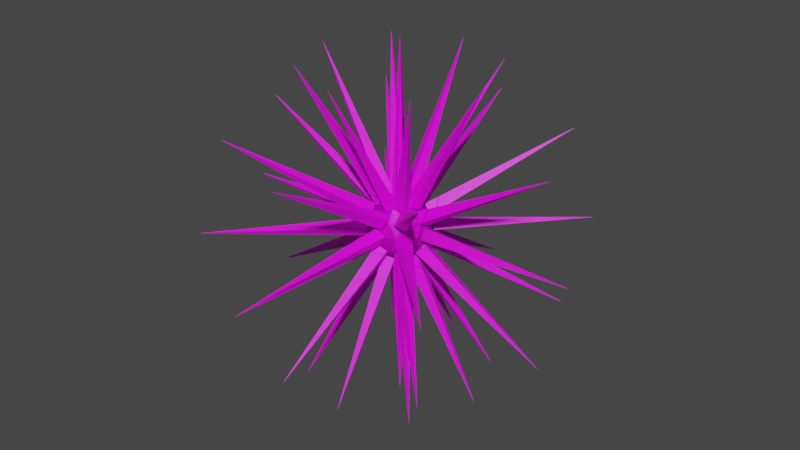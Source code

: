 # Source: ErizoParacentrotusLividus.blend  (saved by Blender 3.6.13; exported with 4.5.12 LTS)
import bpy
from mathutils import Matrix  # noqa: F401  (used for matrix-valued properties, if any)

bpy.ops.wm.read_factory_settings(use_empty=True)
scene = bpy.context.scene
scene.name = 'Scene'

# ---- collections
col_collection = bpy.data.collections.new('Collection'); scene.collection.children.link(col_collection)
col_collection_001 = bpy.data.collections.new('Collection.001'); scene.collection.children.link(col_collection_001)

# ---- images (referenced by path relative to the original .blend; pixels are not part of the script)
import os
ASSET_DIR = os.environ.get("B2B_ASSET_DIR", "")  # directory of the original .blend (textures are referenced by path, not embedded)
HERE = os.path.dirname(os.path.abspath(__file__))  # packed textures are extracted next to this script under _unpacked/

def load_image(name, relpath, width, height, colorspace="sRGB"):
    """Load a texture the original file referenced (path relative to the .blend, or extracted next to this script)."""
    p = next((c for c in (os.path.join(HERE, relpath), os.path.join(ASSET_DIR, relpath)) if relpath and os.path.exists(c)), "")
    if p:
        img = bpy.data.images.load(p, check_existing=True)
        img.name = name
    else:  # same state as the original file: an image datablock whose file is absent (Cycles renders it pink)
        img = bpy.data.images.new(name, width, height)
        img.source = "FILE"
        img.filepath = "//" + (relpath or name)
    img.colorspace_settings.name = colorspace
    return img
img_violet_black_and_blue_background_jpg = load_image('violet-black-and-blue-background.jpg', 'violet-black-and-blue-background.jpg', 1024, 1024, 'sRGB')
img_violet_black_and_blue_background_jpg_001 = load_image('violet-black-and-blue-background.jpg.001', 'violet-black-and-blue-background.jpg', 1024, 1024, 'sRGB')

# ---- materials (node trees are filled in below, after node groups)
mat_material = bpy.data.materials.new('Material')
mat_material.alpha_threshold = 0.0
mat_material.use_transparent_shadow = False
mat_material.roughness = 0.5
mat_material.line_color = (0.0, 0.0, 0.0, 1.0)
mat_material_001 = bpy.data.materials.new('Material.001')
mat_material_001.alpha_threshold = 0.0
mat_material_001.use_transparent_shadow = False
mat_material_001.roughness = 0.5
mat_material_001.line_color = (0.0, 0.0, 0.0, 1.0)

# ---- material node trees
mat_material.use_nodes = True; mat_material.node_tree.nodes.clear()
_N = mat_material.node_tree.nodes; _L = mat_material.node_tree.links
n0 = _N.new('ShaderNodeOutputMaterial'); n0.name = 'Material Output'; n0.location = (300, 300)
n1 = _N.new('ShaderNodeBsdfPrincipled'); n1.name = 'Principled BSDF'; n1.location = (10, 300)
n1.distribution = 'GGX'
n1.subsurface_method = 'RANDOM_WALK_SKIN'
n1.inputs[3].default_value = 1.45
n1.inputs[27].default_value = (0.0, 0.0, 0.0, 1.0)
n1.inputs[28].default_value = 1.0
n2 = _N.new('ShaderNodeTexImage'); n2.name = 'Image Texture'; n2.location = (-319, 165)
n2.image = img_violet_black_and_blue_background_jpg
_L.new(n1.outputs[0], n0.inputs[0])
_L.new(n2.outputs[0], n1.inputs[0])
n0.is_active_output = True
mat_material_001.use_nodes = True; mat_material_001.node_tree.nodes.clear()
_N = mat_material_001.node_tree.nodes; _L = mat_material_001.node_tree.links
n0 = _N.new('ShaderNodeOutputMaterial'); n0.name = 'Material Output'; n0.location = (300, 300)
n1 = _N.new('ShaderNodeBsdfPrincipled'); n1.name = 'Principled BSDF'; n1.location = (10, 300)
n1.distribution = 'GGX'
n1.subsurface_method = 'RANDOM_WALK_SKIN'
n1.inputs[3].default_value = 1.45
n1.inputs[27].default_value = (0.0, 0.0, 0.0, 1.0)
n1.inputs[28].default_value = 1.0
n2 = _N.new('ShaderNodeTexImage'); n2.name = 'Image Texture'; n2.location = (-319, 165)
n2.image = img_violet_black_and_blue_background_jpg_001
_L.new(n1.outputs[0], n0.inputs[0])
_L.new(n2.outputs[0], n1.inputs[0])
n0.is_active_output = True

# ---- world
world_world = bpy.data.worlds.new('World'); scene.world = world_world
world_world.use_nodes = True; world_world.node_tree.nodes.clear()
_N = world_world.node_tree.nodes; _L = world_world.node_tree.links
n0 = _N.new('ShaderNodeOutputWorld'); n0.name = 'World Output'; n0.location = (300, 300)
n1 = _N.new('ShaderNodeBackground'); n1.name = 'Background'; n1.location = (10, 300)
n1.inputs[0].default_value = (0.05088, 0.05088, 0.05088, 1.0)
_L.new(n1.outputs[0], n0.inputs[0])
n0.is_active_output = True
world_world.color = (0.05088, 0.05088, 0.05088)
world_world.use_sun_shadow = False
world_world.sun_shadow_jitter_overblur = 0.0

# ---- meshes
me_cone = bpy.data.meshes.new('Cone')
me_cone.from_pydata([(-0.03179, 0.1048, 0.4005), (0.1048, 0.03179, 0.4007), (0.03179, -0.1048, 0.4005), (-0.1048, -0.03179, 0.4007), (0.0, -1.49e-08, 2.398)], [], [(0, 4, 1), (1, 4, 2), (2, 4, 3), (3, 4, 0), (2, 3, 0, 1)])
_uv = me_cone.uv_layers.new(name='UVMap')
_uv.uv.foreach_set('vector', [0.1872, 0.4571, 0.25, 0.25, 0.4571, 0.3128, 0.4571, 0.3128, 0.25, 0.25, 0.3128, 0.0429, 0.3128, 0.0429, 0.25, 0.25, 0.0429, 0.1872, 0.0429, 0.1872, 0.25, 0.25, 0.1872, 0.4571, 0.8128, 0.0429, 0.5429, 0.1872, 0.6872, 0.4571, 0.9571, 0.3128])
me_cone.materials.append(mat_material)
me_cone.update()
me_cone_001 = bpy.data.meshes.new('Cone.001')
me_cone_001.from_pydata([(-0.03179, 0.1048, 0.4005), (0.1048, 0.03179, 0.4007), (0.03179, -0.1048, 0.4005), (-0.1048, -0.03179, 0.4007), (0.0, -1.49e-08, 2.398)], [], [(0, 4, 1), (1, 4, 2), (2, 4, 3), (3, 4, 0), (2, 3, 0, 1)])
_uv = me_cone_001.uv_layers.new(name='UVMap')
_uv.uv.foreach_set('vector', [0.1872, 0.4571, 0.25, 0.25, 0.4571, 0.3128, 0.4571, 0.3128, 0.25, 0.25, 0.3128, 0.0429, 0.3128, 0.0429, 0.25, 0.25, 0.0429, 0.1872, 0.0429, 0.1872, 0.25, 0.25, 0.1872, 0.4571, 0.8128, 0.0429, 0.5429, 0.1872, 0.6872, 0.4571, 0.9571, 0.3128])
me_cone_001.materials.append(mat_material)
me_cone_001.update()
me_cone_002 = bpy.data.meshes.new('Cone.002')
me_cone_002.from_pydata([(-0.03179, 0.1048, 0.4005), (0.1048, 0.03179, 0.4007), (0.03179, -0.1048, 0.4005), (-0.1048, -0.03179, 0.4007), (0.0, -1.49e-08, 2.398)], [], [(0, 4, 1), (1, 4, 2), (2, 4, 3), (3, 4, 0), (2, 3, 0, 1)])
_uv = me_cone_002.uv_layers.new(name='UVMap')
_uv.uv.foreach_set('vector', [0.1872, 0.4571, 0.25, 0.25, 0.4571, 0.3128, 0.4571, 0.3128, 0.25, 0.25, 0.3128, 0.0429, 0.3128, 0.0429, 0.25, 0.25, 0.0429, 0.1872, 0.0429, 0.1872, 0.25, 0.25, 0.1872, 0.4571, 0.8128, 0.0429, 0.5429, 0.1872, 0.6872, 0.4571, 0.9571, 0.3128])
me_cone_002.materials.append(mat_material)
me_cone_002.update()
me_cone_003 = bpy.data.meshes.new('Cone.003')
me_cone_003.from_pydata([(-0.03179, 0.1048, 0.4005), (0.1048, 0.03179, 0.4007), (0.03179, -0.1048, 0.4005), (-0.1048, -0.03179, 0.4007), (0.0, -1.49e-08, 2.398)], [], [(0, 4, 1), (1, 4, 2), (2, 4, 3), (3, 4, 0), (2, 3, 0, 1)])
_uv = me_cone_003.uv_layers.new(name='UVMap')
_uv.uv.foreach_set('vector', [0.1872, 0.4571, 0.25, 0.25, 0.4571, 0.3128, 0.4571, 0.3128, 0.25, 0.25, 0.3128, 0.0429, 0.3128, 0.0429, 0.25, 0.25, 0.0429, 0.1872, 0.0429, 0.1872, 0.25, 0.25, 0.1872, 0.4571, 0.8128, 0.0429, 0.5429, 0.1872, 0.6872, 0.4571, 0.9571, 0.3128])
me_cone_003.materials.append(mat_material)
me_cone_003.update()
me_icosphere_001 = bpy.data.meshes.new('Icosphere.001')
me_icosphere_001.from_pydata([(0.0, 0.0, -1.0), (0.7236, -0.5257, -0.4472), (-0.2764, -0.8506, -0.4472), (-0.8944, 0.0, -0.4472), (-0.2764, 0.8506, -0.4472), (0.7236, 0.5257, -0.4472), (0.2764, -0.8506, 0.4472), (-0.7236, -0.5257, 0.4472), (-0.7236, 0.5257, 0.4472), (0.2764, 0.8506, 0.4472), (0.8944, 0.0, 0.4472), (0.0, 0.0, 1.0), (-0.1625, -0.5, -0.8507), (0.4253, -0.309, -0.8507), (0.2629, -0.809, -0.5257), (0.8506, 0.0, -0.5257), (0.4253, 0.309, -0.8507), (-0.5257, 0.0, -0.8507), (-0.6882, -0.5, -0.5257), (-0.1625, 0.5, -0.8507), (-0.6882, 0.5, -0.5257), (0.2629, 0.809, -0.5257), (0.9511, -0.309, 0.0), (0.9511, 0.309, 0.0), (0.0, -1.0, 0.0), (0.5878, -0.809, 0.0), (-0.9511, -0.309, 0.0), (-0.5878, -0.809, 0.0), (-0.5878, 0.809, 0.0), (-0.9511, 0.309, 0.0), (0.5878, 0.809, 0.0), (0.0, 1.0, 0.0), (0.6882, -0.5, 0.5257), (-0.2629, -0.809, 0.5257), (-0.8506, 0.0, 0.5257), (-0.2629, 0.809, 0.5257), (0.6882, 0.5, 0.5257), (0.1625, -0.5, 0.8507), (0.5257, 0.0, 0.8507), (-0.4253, -0.309, 0.8507), (-0.4253, 0.309, 0.8507), (0.1625, 0.5, 0.8507)], [], [(0, 13, 12), (1, 13, 15), (0, 12, 17), (0, 17, 19), (0, 19, 16), (1, 15, 22), (2, 14, 24), (3, 18, 26), (4, 20, 28), (5, 21, 30), (1, 22, 25), (2, 24, 27), (3, 26, 29), (4, 28, 31), (5, 30, 23), (6, 32, 37), (7, 33, 39), (8, 34, 40), (9, 35, 41), (10, 36, 38), (38, 41, 11), (38, 36, 41), (36, 9, 41), (41, 40, 11), (41, 35, 40), (35, 8, 40), (40, 39, 11), (40, 34, 39), (34, 7, 39), (39, 37, 11), (39, 33, 37), (33, 6, 37), (37, 38, 11), (37, 32, 38), (32, 10, 38), (23, 36, 10), (23, 30, 36), (30, 9, 36), (31, 35, 9), (31, 28, 35), (28, 8, 35), (29, 34, 8), (29, 26, 34), (26, 7, 34), (27, 33, 7), (27, 24, 33), (24, 6, 33), (25, 32, 6), (25, 22, 32), (22, 10, 32), (30, 31, 9), (30, 21, 31), (21, 4, 31), (28, 29, 8), (28, 20, 29), (20, 3, 29), (26, 27, 7), (26, 18, 27), (18, 2, 27), (24, 25, 6), (24, 14, 25), (14, 1, 25), (22, 23, 10), (22, 15, 23), (15, 5, 23), (16, 21, 5), (16, 19, 21), (19, 4, 21), (19, 20, 4), (19, 17, 20), (17, 3, 20), (17, 18, 3), (17, 12, 18), (12, 2, 18), (15, 16, 5), (15, 13, 16), (13, 0, 16), (12, 14, 2), (12, 13, 14), (13, 1, 14)])
_uv = me_icosphere_001.uv_layers.new(name='UVMap')
_uv.uv.foreach_set('vector', [-2.682, -2.126, -2.227, -1.338, -3.136, -1.338, -1.773, -0.5511, -1.318, -1.338, -0.8636, -0.5511, 4.591, -2.126, 5.045, -1.338, 4.136, -1.338, 2.773, -2.126, 3.227, -1.338, 2.318, -1.338, 0.9546, -2.126, 1.409, -1.338, 0.5, -1.338, -1.773, -0.5511, -0.8636, -0.5511, -1.318, 0.2362, -3.591, -0.5511, -2.682, -0.5511, -3.136, 0.2362, 3.682, -0.5511, 4.591, -0.5511, 4.136, 0.2362, 1.864, -0.5511, 2.773, -0.5511, 2.318, 0.2362, 0.04546, -0.5511, 0.9546, -0.5511, 0.5, 0.2362, -1.773, -0.5511, -1.318, 0.2362, -2.227, 0.2362, -3.591, -0.5511, -3.136, 0.2362, -4.045, 0.2362, 3.682, -0.5511, 4.136, 0.2362, 3.227, 0.2362, 1.864, -0.5511, 2.318, 0.2362, 1.409, 0.2362, 0.04546, -0.5511, 0.5, 0.2362, -0.4091, 0.2362, -2.682, 1.023, -1.773, 1.023, -2.227, 1.811, -4.5, 1.023, -3.591, 1.023, -4.045, 1.811, 2.773, 1.023, 3.682, 1.023, 3.227, 1.811, 0.9546, 1.023, 1.864, 1.023, 1.409, 1.811, -0.8636, 1.023, 0.04546, 1.023, -0.4091, 1.811, -0.4091, 1.811, 0.5, 1.811, 0.04546, 2.598, -0.4091, 1.811, 0.04546, 1.023, 0.5, 1.811, 0.04546, 1.023, 0.9546, 1.023, 0.5, 1.811, 1.409, 1.811, 2.318, 1.811, 1.864, 2.598, 1.409, 1.811, 1.864, 1.023, 2.318, 1.811, 1.864, 1.023, 2.773, 1.023, 2.318, 1.811, 3.227, 1.811, 4.136, 1.811, 3.682, 2.598, 3.227, 1.811, 3.682, 1.023, 4.136, 1.811, 3.682, 1.023, 4.591, 1.023, 4.136, 1.811, -4.045, 1.811, -3.136, 1.811, -3.591, 2.598, -4.045, 1.811, -3.591, 1.023, -3.136, 1.811, -3.591, 1.023, -2.682, 1.023, -3.136, 1.811, -2.227, 1.811, -1.318, 1.811, -1.773, 2.598, -2.227, 1.811, -1.773, 1.023, -1.318, 1.811, -1.773, 1.023, -0.8636, 1.023, -1.318, 1.811, -0.4091, 0.2362, 0.04546, 1.023, -0.8636, 1.023, -0.4091, 0.2362, 0.5, 0.2362, 0.04546, 1.023, 0.5, 0.2362, 0.9546, 1.023, 0.04546, 1.023, 1.409, 0.2362, 1.864, 1.023, 0.9546, 1.023, 1.409, 0.2362, 2.318, 0.2362, 1.864, 1.023, 2.318, 0.2362, 2.773, 1.023, 1.864, 1.023, 3.227, 0.2362, 3.682, 1.023, 2.773, 1.023, 3.227, 0.2362, 4.136, 0.2362, 3.682, 1.023, 4.136, 0.2362, 4.591, 1.023, 3.682, 1.023, -4.045, 0.2362, -3.591, 1.023, -4.5, 1.023, -4.045, 0.2362, -3.136, 0.2362, -3.591, 1.023, -3.136, 0.2362, -2.682, 1.023, -3.591, 1.023, -2.227, 0.2362, -1.773, 1.023, -2.682, 1.023, -2.227, 0.2362, -1.318, 0.2362, -1.773, 1.023, -1.318, 0.2362, -0.8636, 1.023, -1.773, 1.023, 0.5, 0.2362, 1.409, 0.2362, 0.9546, 1.023, 0.5, 0.2362, 0.9546, -0.5511, 1.409, 0.2362, 0.9546, -0.5511, 1.864, -0.5511, 1.409, 0.2362, 2.318, 0.2362, 3.227, 0.2362, 2.773, 1.023, 2.318, 0.2362, 2.773, -0.5511, 3.227, 0.2362, 2.773, -0.5511, 3.682, -0.5511, 3.227, 0.2362, 4.136, 0.2362, 5.045, 0.2362, 4.591, 1.023, 4.136, 0.2362, 4.591, -0.5511, 5.045, 0.2362, 4.591, -0.5511, 5.5, -0.5511, 5.045, 0.2362, -3.136, 0.2362, -2.227, 0.2362, -2.682, 1.023, -3.136, 0.2362, -2.682, -0.5511, -2.227, 0.2362, -2.682, -0.5511, -1.773, -0.5511, -2.227, 0.2362, -1.318, 0.2362, -0.4091, 0.2362, -0.8636, 1.023, -1.318, 0.2362, -0.8636, -0.5511, -0.4091, 0.2362, -0.8636, -0.5511, 0.04546, -0.5511, -0.4091, 0.2362, 0.5, -1.338, 0.9546, -0.5511, 0.04546, -0.5511, 0.5, -1.338, 1.409, -1.338, 0.9546, -0.5511, 1.409, -1.338, 1.864, -0.5511, 0.9546, -0.5511, 2.318, -1.338, 2.773, -0.5511, 1.864, -0.5511, 2.318, -1.338, 3.227, -1.338, 2.773, -0.5511, 3.227, -1.338, 3.682, -0.5511, 2.773, -0.5511, 4.136, -1.338, 4.591, -0.5511, 3.682, -0.5511, 4.136, -1.338, 5.045, -1.338, 4.591, -0.5511, 5.045, -1.338, 5.5, -0.5511, 4.591, -0.5511, -0.8636, -0.5511, -0.4091, -1.338, 0.04546, -0.5511, -0.8636, -0.5511, -1.318, -1.338, -0.4091, -1.338, -1.318, -1.338, -0.8636, -2.126, -0.4091, -1.338, -3.136, -1.338, -2.682, -0.5511, -3.591, -0.5511, -3.136, -1.338, -2.227, -1.338, -2.682, -0.5511, -2.227, -1.338, -1.773, -0.5511, -2.682, -0.5511])
me_icosphere_001.materials.append(mat_material)
me_icosphere_001.update()
me_cone_007 = bpy.data.meshes.new('Cone.007')
me_cone_007.from_pydata([(-0.03179, 0.1048, 0.4005), (0.1048, 0.03179, 0.4007), (0.03179, -0.1048, 0.4005), (-0.1048, -0.03179, 0.4007), (0.0, -1.49e-08, 2.398), (-0.03179, -0.1095, 0.3993), (0.1048, -0.1728, 0.3629), (0.03179, -0.291, 0.2945), (-0.1048, -0.2279, 0.3311), (0.0, -1.199, 2.076), (-0.03179, -0.2945, 0.291), (0.1048, -0.3311, 0.2279), (0.03179, -0.3993, 0.1095), (-0.1048, -0.3629, 0.1728), (0.0, -2.076, 1.199), (-0.03179, -0.4005, 0.1048), (0.1048, -0.4007, 0.03179), (0.03179, -0.4005, -0.1048), (-0.1048, -0.4007, -0.03179), (0.0, -2.398, -3.526e-08), (-0.03179, -0.3993, -0.1095), (0.1048, -0.3629, -0.1728), (0.03179, -0.2945, -0.291), (-0.1048, -0.3311, -0.2279), (0.0, -2.076, -1.199), (-0.03179, -0.291, -0.2945), (0.1048, -0.2279, -0.3311), (0.03179, -0.1095, -0.3993), (-0.1048, -0.1728, -0.3629), (0.0, -1.199, -2.076), (-0.03179, -0.1048, -0.4005), (0.1048, -0.03179, -0.4007), (0.03179, 0.1048, -0.4005), (-0.1048, 0.03179, -0.4007), (0.0, 0.0, -2.398), (-0.03179, 0.1095, -0.3993), (0.1048, 0.1728, -0.3629), (0.03179, 0.291, -0.2945), (-0.1048, 0.2279, -0.3311), (0.0, 1.199, -2.076), (-0.03179, 0.2945, -0.291), (0.1048, 0.3311, -0.2279), (0.03179, 0.3993, -0.1095), (-0.1048, 0.3629, -0.1728), (0.0, 2.076, -1.199), (-0.03179, 0.4005, -0.1048), (0.1048, 0.4007, -0.03179), (0.03179, 0.4005, 0.1048), (-0.1048, 0.4007, 0.03179), (0.0, 2.398, -2.036e-08), (-0.03179, 0.3993, 0.1095), (0.1048, 0.3629, 0.1728), (0.03179, 0.2945, 0.291), (-0.1048, 0.3311, 0.2279), (0.0, 2.076, 1.199), (-0.03179, 0.291, 0.2945), (0.1048, 0.2279, 0.3311), (0.03179, 0.1095, 0.3993), (-0.1048, 0.1728, 0.3629), (0.0, 1.199, 2.076)], [], [(0, 4, 1), (1, 4, 2), (2, 4, 3), (3, 4, 0), (2, 3, 0, 1), (5, 9, 6), (6, 9, 7), (7, 9, 8), (8, 9, 5), (7, 8, 5, 6), (10, 14, 11), (11, 14, 12), (12, 14, 13), (13, 14, 10), (12, 13, 10, 11), (15, 19, 16), (16, 19, 17), (17, 19, 18), (18, 19, 15), (17, 18, 15, 16), (20, 24, 21), (21, 24, 22), (22, 24, 23), (23, 24, 20), (22, 23, 20, 21), (25, 29, 26), (26, 29, 27), (27, 29, 28), (28, 29, 25), (27, 28, 25, 26), (30, 34, 31), (31, 34, 32), (32, 34, 33), (33, 34, 30), (32, 33, 30, 31), (35, 39, 36), (36, 39, 37), (37, 39, 38), (38, 39, 35), (37, 38, 35, 36), (40, 44, 41), (41, 44, 42), (42, 44, 43), (43, 44, 40), (42, 43, 40, 41), (45, 49, 46), (46, 49, 47), (47, 49, 48), (48, 49, 45), (47, 48, 45, 46), (50, 54, 51), (51, 54, 52), (52, 54, 53), (53, 54, 50), (52, 53, 50, 51), (55, 59, 56), (56, 59, 57), (57, 59, 58), (58, 59, 55), (57, 58, 55, 56)])
_uv = me_cone_007.uv_layers.new(name='UVMap')
_uv.uv.foreach_set('vector', [0.1872, 0.4571, 0.25, 0.25, 0.4571, 0.3128, 0.4571, 0.3128, 0.25, 0.25, 0.3128, 0.0429, 0.3128, 0.0429, 0.25, 0.25, 0.0429, 0.1872, 0.0429, 0.1872, 0.25, 0.25, 0.1872, 0.4571, 0.8128, 0.0429, 0.5429, 0.1872, 0.6872, 0.4571, 0.9571, 0.3128, 0.1872, 0.4571, 0.25, 0.25, 0.4571, 0.3128, 0.4571, 0.3128, 0.25, 0.25, 0.3128, 0.0429, 0.3128, 0.0429, 0.25, 0.25, 0.0429, 0.1872, 0.0429, 0.1872, 0.25, 0.25, 0.1872, 0.4571, 0.8128, 0.0429, 0.5429, 0.1872, 0.6872, 0.4571, 0.9571, 0.3128, 0.1872, 0.4571, 0.25, 0.25, 0.4571, 0.3128, 0.4571, 0.3128, 0.25, 0.25, 0.3128, 0.0429, 0.3128, 0.0429, 0.25, 0.25, 0.0429, 0.1872, 0.0429, 0.1872, 0.25, 0.25, 0.1872, 0.4571, 0.8128, 0.0429, 0.5429, 0.1872, 0.6872, 0.4571, 0.9571, 0.3128, 0.1872, 0.4571, 0.25, 0.25, 0.4571, 0.3128, 0.4571, 0.3128, 0.25, 0.25, 0.3128, 0.0429, 0.3128, 0.0429, 0.25, 0.25, 0.0429, 0.1872, 0.0429, 0.1872, 0.25, 0.25, 0.1872, 0.4571, 0.8128, 0.0429, 0.5429, 0.1872, 0.6872, 0.4571, 0.9571, 0.3128, 0.1872, 0.4571, 0.25, 0.25, 0.4571, 0.3128, 0.4571, 0.3128, 0.25, 0.25, 0.3128, 0.0429, 0.3128, 0.0429, 0.25, 0.25, 0.0429, 0.1872, 0.0429, 0.1872, 0.25, 0.25, 0.1872, 0.4571, 0.8128, 0.0429, 0.5429, 0.1872, 0.6872, 0.4571, 0.9571, 0.3128, 0.1872, 0.4571, 0.25, 0.25, 0.4571, 0.3128, 0.4571, 0.3128, 0.25, 0.25, 0.3128, 0.0429, 0.3128, 0.0429, 0.25, 0.25, 0.0429, 0.1872, 0.0429, 0.1872, 0.25, 0.25, 0.1872, 0.4571, 0.8128, 0.0429, 0.5429, 0.1872, 0.6872, 0.4571, 0.9571, 0.3128, 0.1872, 0.4571, 0.25, 0.25, 0.4571, 0.3128, 0.4571, 0.3128, 0.25, 0.25, 0.3128, 0.0429, 0.3128, 0.0429, 0.25, 0.25, 0.0429, 0.1872, 0.0429, 0.1872, 0.25, 0.25, 0.1872, 0.4571, 0.8128, 0.0429, 0.5429, 0.1872, 0.6872, 0.4571, 0.9571, 0.3128, 0.1872, 0.4571, 0.25, 0.25, 0.4571, 0.3128, 0.4571, 0.3128, 0.25, 0.25, 0.3128, 0.0429, 0.3128, 0.0429, 0.25, 0.25, 0.0429, 0.1872, 0.0429, 0.1872, 0.25, 0.25, 0.1872, 0.4571, 0.8128, 0.0429, 0.5429, 0.1872, 0.6872, 0.4571, 0.9571, 0.3128, 0.1872, 0.4571, 0.25, 0.25, 0.4571, 0.3128, 0.4571, 0.3128, 0.25, 0.25, 0.3128, 0.0429, 0.3128, 0.0429, 0.25, 0.25, 0.0429, 0.1872, 0.0429, 0.1872, 0.25, 0.25, 0.1872, 0.4571, 0.8128, 0.0429, 0.5429, 0.1872, 0.6872, 0.4571, 0.9571, 0.3128, 0.1872, 0.4571, 0.25, 0.25, 0.4571, 0.3128, 0.4571, 0.3128, 0.25, 0.25, 0.3128, 0.0429, 0.3128, 0.0429, 0.25, 0.25, 0.0429, 0.1872, 0.0429, 0.1872, 0.25, 0.25, 0.1872, 0.4571, 0.8128, 0.0429, 0.5429, 0.1872, 0.6872, 0.4571, 0.9571, 0.3128, 0.1872, 0.4571, 0.25, 0.25, 0.4571, 0.3128, 0.4571, 0.3128, 0.25, 0.25, 0.3128, 0.0429, 0.3128, 0.0429, 0.25, 0.25, 0.0429, 0.1872, 0.0429, 0.1872, 0.25, 0.25, 0.1872, 0.4571, 0.8128, 0.0429, 0.5429, 0.1872, 0.6872, 0.4571, 0.9571, 0.3128, 0.1872, 0.4571, 0.25, 0.25, 0.4571, 0.3128, 0.4571, 0.3128, 0.25, 0.25, 0.3128, 0.0429, 0.3128, 0.0429, 0.25, 0.25, 0.0429, 0.1872, 0.0429, 0.1872, 0.25, 0.25, 0.1872, 0.4571, 0.8128, 0.0429, 0.5429, 0.1872, 0.6872, 0.4571, 0.9571, 0.3128])
me_cone_007.materials.append(mat_material_001)
me_cone_007.update()
me_cone_006 = bpy.data.meshes.new('Cone.006')
me_cone_006.from_pydata([(-0.03179, -0.1095, 0.3993), (0.1048, -0.1728, 0.3629), (0.03179, -0.291, 0.2945), (-0.1048, -0.2279, 0.3311), (3.815e-15, -1.199, 2.076), (-0.03179, -0.2945, 0.291), (0.1048, -0.3311, 0.2279), (0.03179, -0.3993, 0.1095), (-0.1048, -0.3629, 0.1728), (1.132e-14, -2.076, 1.199), (-0.03179, -0.4005, 0.1048), (0.1048, -0.4007, 0.03179), (0.03179, -0.4005, -0.1048), (-0.1048, -0.4007, -0.03179), (2.038e-14, -2.398, 3.22e-07), (-0.03179, -0.3993, -0.1095), (0.1048, -0.3629, -0.1728), (0.03179, -0.2945, -0.291), (-0.1048, -0.3311, -0.2279), (2.845e-14, -2.076, -1.199), (-0.03179, -0.291, -0.2945), (0.1048, -0.2279, -0.3311), (0.03179, -0.1095, -0.3993), (-0.1048, -0.1728, -0.3629), (3.326e-14, -1.199, -2.076), (-0.03179, 0.1095, -0.3993), (0.1048, 0.1728, -0.3629), (0.03179, 0.291, -0.2945), (-0.1048, 0.2279, -0.3311), (2.868e-14, 1.199, -2.076), (-0.03179, 0.2945, -0.291), (0.1048, 0.3311, -0.2279), (0.03179, 0.3993, -0.1095), (-0.1048, 0.3629, -0.1728), (2.029e-14, 2.076, -1.199), (-0.03179, 0.4005, -0.1048), (0.1048, 0.4007, -0.03179), (0.03179, 0.4005, 0.1048), (-0.1048, 0.4007, 0.03179), (1.034e-14, 2.398, -1.235e-06), (-0.03179, 0.3993, 0.1095), (0.1048, 0.3629, 0.1728), (0.03179, 0.2945, 0.291), (-0.1048, 0.3311, 0.2279), (1.377e-15, 2.076, 1.199), (-0.03179, 0.291, 0.2945), (0.1048, 0.2279, 0.3311), (0.03179, 0.1095, 0.3993), (-0.1048, 0.1728, 0.3629), (-4.314e-15, 1.199, 2.076)], [], [(0, 4, 1), (1, 4, 2), (2, 4, 3), (3, 4, 0), (2, 3, 0, 1), (5, 9, 6), (6, 9, 7), (7, 9, 8), (8, 9, 5), (7, 8, 5, 6), (10, 14, 11), (11, 14, 12), (12, 14, 13), (13, 14, 10), (12, 13, 10, 11), (15, 19, 16), (16, 19, 17), (17, 19, 18), (18, 19, 15), (17, 18, 15, 16), (20, 24, 21), (21, 24, 22), (22, 24, 23), (23, 24, 20), (22, 23, 20, 21), (25, 29, 26), (26, 29, 27), (27, 29, 28), (28, 29, 25), (27, 28, 25, 26), (30, 34, 31), (31, 34, 32), (32, 34, 33), (33, 34, 30), (32, 33, 30, 31), (35, 39, 36), (36, 39, 37), (37, 39, 38), (38, 39, 35), (37, 38, 35, 36), (40, 44, 41), (41, 44, 42), (42, 44, 43), (43, 44, 40), (42, 43, 40, 41), (45, 49, 46), (46, 49, 47), (47, 49, 48), (48, 49, 45), (47, 48, 45, 46)])
_uv = me_cone_006.uv_layers.new(name='UVMap')
_uv.uv.foreach_set('vector', [0.1872, 0.4571, 0.25, 0.25, 0.4571, 0.3128, 0.4571, 0.3128, 0.25, 0.25, 0.3128, 0.0429, 0.3128, 0.0429, 0.25, 0.25, 0.0429, 0.1872, 0.0429, 0.1872, 0.25, 0.25, 0.1872, 0.4571, 0.8128, 0.0429, 0.5429, 0.1872, 0.6872, 0.4571, 0.9571, 0.3128, 0.1872, 0.4571, 0.25, 0.25, 0.4571, 0.3128, 0.4571, 0.3128, 0.25, 0.25, 0.3128, 0.0429, 0.3128, 0.0429, 0.25, 0.25, 0.0429, 0.1872, 0.0429, 0.1872, 0.25, 0.25, 0.1872, 0.4571, 0.8128, 0.0429, 0.5429, 0.1872, 0.6872, 0.4571, 0.9571, 0.3128, 0.1872, 0.4571, 0.25, 0.25, 0.4571, 0.3128, 0.4571, 0.3128, 0.25, 0.25, 0.3128, 0.0429, 0.3128, 0.0429, 0.25, 0.25, 0.0429, 0.1872, 0.0429, 0.1872, 0.25, 0.25, 0.1872, 0.4571, 0.8128, 0.0429, 0.5429, 0.1872, 0.6872, 0.4571, 0.9571, 0.3128, 0.1872, 0.4571, 0.25, 0.25, 0.4571, 0.3128, 0.4571, 0.3128, 0.25, 0.25, 0.3128, 0.0429, 0.3128, 0.0429, 0.25, 0.25, 0.0429, 0.1872, 0.0429, 0.1872, 0.25, 0.25, 0.1872, 0.4571, 0.8128, 0.0429, 0.5429, 0.1872, 0.6872, 0.4571, 0.9571, 0.3128, 0.1872, 0.4571, 0.25, 0.25, 0.4571, 0.3128, 0.4571, 0.3128, 0.25, 0.25, 0.3128, 0.0429, 0.3128, 0.0429, 0.25, 0.25, 0.0429, 0.1872, 0.0429, 0.1872, 0.25, 0.25, 0.1872, 0.4571, 0.8128, 0.0429, 0.5429, 0.1872, 0.6872, 0.4571, 0.9571, 0.3128, 0.1872, 0.4571, 0.25, 0.25, 0.4571, 0.3128, 0.4571, 0.3128, 0.25, 0.25, 0.3128, 0.0429, 0.3128, 0.0429, 0.25, 0.25, 0.0429, 0.1872, 0.0429, 0.1872, 0.25, 0.25, 0.1872, 0.4571, 0.8128, 0.0429, 0.5429, 0.1872, 0.6872, 0.4571, 0.9571, 0.3128, 0.1872, 0.4571, 0.25, 0.25, 0.4571, 0.3128, 0.4571, 0.3128, 0.25, 0.25, 0.3128, 0.0429, 0.3128, 0.0429, 0.25, 0.25, 0.0429, 0.1872, 0.0429, 0.1872, 0.25, 0.25, 0.1872, 0.4571, 0.8128, 0.0429, 0.5429, 0.1872, 0.6872, 0.4571, 0.9571, 0.3128, 0.1872, 0.4571, 0.25, 0.25, 0.4571, 0.3128, 0.4571, 0.3128, 0.25, 0.25, 0.3128, 0.0429, 0.3128, 0.0429, 0.25, 0.25, 0.0429, 0.1872, 0.0429, 0.1872, 0.25, 0.25, 0.1872, 0.4571, 0.8128, 0.0429, 0.5429, 0.1872, 0.6872, 0.4571, 0.9571, 0.3128, 0.1872, 0.4571, 0.25, 0.25, 0.4571, 0.3128, 0.4571, 0.3128, 0.25, 0.25, 0.3128, 0.0429, 0.3128, 0.0429, 0.25, 0.25, 0.0429, 0.1872, 0.0429, 0.1872, 0.25, 0.25, 0.1872, 0.4571, 0.8128, 0.0429, 0.5429, 0.1872, 0.6872, 0.4571, 0.9571, 0.3128, 0.1872, 0.4571, 0.25, 0.25, 0.4571, 0.3128, 0.4571, 0.3128, 0.25, 0.25, 0.3128, 0.0429, 0.3128, 0.0429, 0.25, 0.25, 0.0429, 0.1872, 0.0429, 0.1872, 0.25, 0.25, 0.1872, 0.4571, 0.8128, 0.0429, 0.5429, 0.1872, 0.6872, 0.4571, 0.9571, 0.3128])
me_cone_006.materials.append(mat_material_001)
me_cone_006.update()
me_cone_005 = bpy.data.meshes.new('Cone.005')
me_cone_005.from_pydata([(-0.03179, -0.1095, 0.3993), (0.1048, -0.1728, 0.3629), (0.03179, -0.291, 0.2945), (-0.1048, -0.2279, 0.3311), (8.882e-16, -1.199, 2.076), (-0.03179, -0.2945, 0.291), (0.1048, -0.3311, 0.2279), (0.03179, -0.3993, 0.1095), (-0.1048, -0.3629, 0.1728), (1.776e-15, -2.076, 1.199), (-0.03179, -0.4005, 0.1048), (0.1048, -0.4007, 0.03179), (0.03179, -0.4005, -0.1048), (-0.1048, -0.4007, -0.03179), (2.665e-15, -2.398, 2.506e-07), (-0.03179, -0.3993, -0.1095), (0.1048, -0.3629, -0.1728), (0.03179, -0.2945, -0.291), (-0.1048, -0.3311, -0.2279), (3.553e-15, -2.076, -1.199), (-0.03179, -0.291, -0.2945), (0.1048, -0.2279, -0.3311), (0.03179, -0.1095, -0.3993), (-0.1048, -0.1728, -0.3629), (4.441e-15, -1.199, -2.076), (-0.03179, 0.1095, -0.3993), (0.1048, 0.1728, -0.3629), (0.03179, 0.291, -0.2945), (-0.1048, 0.2279, -0.3311), (6.217e-15, 1.199, -2.076), (-0.03179, 0.2945, -0.291), (0.1048, 0.3311, -0.2279), (0.03179, 0.3993, -0.1095), (-0.1048, 0.3629, -0.1728), (7.105e-15, 2.076, -1.199), (-0.03179, 0.4005, -0.1048), (0.1048, 0.4007, -0.03179), (0.03179, 0.4005, 0.1048), (-0.1048, 0.4007, 0.03179), (7.994e-15, 2.398, -1.378e-06), (-0.03179, 0.3993, 0.1095), (0.1048, 0.3629, 0.1728), (0.03179, 0.2945, 0.291), (-0.1048, 0.3311, 0.2279), (8.882e-15, 2.076, 1.199), (-0.03179, 0.291, 0.2945), (0.1048, 0.2279, 0.3311), (0.03179, 0.1095, 0.3993), (-0.1048, 0.1728, 0.3629), (9.77e-15, 1.199, 2.076)], [], [(0, 4, 1), (1, 4, 2), (2, 4, 3), (3, 4, 0), (2, 3, 0, 1), (5, 9, 6), (6, 9, 7), (7, 9, 8), (8, 9, 5), (7, 8, 5, 6), (10, 14, 11), (11, 14, 12), (12, 14, 13), (13, 14, 10), (12, 13, 10, 11), (15, 19, 16), (16, 19, 17), (17, 19, 18), (18, 19, 15), (17, 18, 15, 16), (20, 24, 21), (21, 24, 22), (22, 24, 23), (23, 24, 20), (22, 23, 20, 21), (25, 29, 26), (26, 29, 27), (27, 29, 28), (28, 29, 25), (27, 28, 25, 26), (30, 34, 31), (31, 34, 32), (32, 34, 33), (33, 34, 30), (32, 33, 30, 31), (35, 39, 36), (36, 39, 37), (37, 39, 38), (38, 39, 35), (37, 38, 35, 36), (40, 44, 41), (41, 44, 42), (42, 44, 43), (43, 44, 40), (42, 43, 40, 41), (45, 49, 46), (46, 49, 47), (47, 49, 48), (48, 49, 45), (47, 48, 45, 46)])
_uv = me_cone_005.uv_layers.new(name='UVMap')
_uv.uv.foreach_set('vector', [0.1872, 0.4571, 0.25, 0.25, 0.4571, 0.3128, 0.4571, 0.3128, 0.25, 0.25, 0.3128, 0.0429, 0.3128, 0.0429, 0.25, 0.25, 0.0429, 0.1872, 0.0429, 0.1872, 0.25, 0.25, 0.1872, 0.4571, 0.8128, 0.0429, 0.5429, 0.1872, 0.6872, 0.4571, 0.9571, 0.3128, 0.1872, 0.4571, 0.25, 0.25, 0.4571, 0.3128, 0.4571, 0.3128, 0.25, 0.25, 0.3128, 0.0429, 0.3128, 0.0429, 0.25, 0.25, 0.0429, 0.1872, 0.0429, 0.1872, 0.25, 0.25, 0.1872, 0.4571, 0.8128, 0.0429, 0.5429, 0.1872, 0.6872, 0.4571, 0.9571, 0.3128, 0.1872, 0.4571, 0.25, 0.25, 0.4571, 0.3128, 0.4571, 0.3128, 0.25, 0.25, 0.3128, 0.0429, 0.3128, 0.0429, 0.25, 0.25, 0.0429, 0.1872, 0.0429, 0.1872, 0.25, 0.25, 0.1872, 0.4571, 0.8128, 0.0429, 0.5429, 0.1872, 0.6872, 0.4571, 0.9571, 0.3128, 0.1872, 0.4571, 0.25, 0.25, 0.4571, 0.3128, 0.4571, 0.3128, 0.25, 0.25, 0.3128, 0.0429, 0.3128, 0.0429, 0.25, 0.25, 0.0429, 0.1872, 0.0429, 0.1872, 0.25, 0.25, 0.1872, 0.4571, 0.8128, 0.0429, 0.5429, 0.1872, 0.6872, 0.4571, 0.9571, 0.3128, 0.1872, 0.4571, 0.25, 0.25, 0.4571, 0.3128, 0.4571, 0.3128, 0.25, 0.25, 0.3128, 0.0429, 0.3128, 0.0429, 0.25, 0.25, 0.0429, 0.1872, 0.0429, 0.1872, 0.25, 0.25, 0.1872, 0.4571, 0.8128, 0.0429, 0.5429, 0.1872, 0.6872, 0.4571, 0.9571, 0.3128, 0.1872, 0.4571, 0.25, 0.25, 0.4571, 0.3128, 0.4571, 0.3128, 0.25, 0.25, 0.3128, 0.0429, 0.3128, 0.0429, 0.25, 0.25, 0.0429, 0.1872, 0.0429, 0.1872, 0.25, 0.25, 0.1872, 0.4571, 0.8128, 0.0429, 0.5429, 0.1872, 0.6872, 0.4571, 0.9571, 0.3128, 0.1872, 0.4571, 0.25, 0.25, 0.4571, 0.3128, 0.4571, 0.3128, 0.25, 0.25, 0.3128, 0.0429, 0.3128, 0.0429, 0.25, 0.25, 0.0429, 0.1872, 0.0429, 0.1872, 0.25, 0.25, 0.1872, 0.4571, 0.8128, 0.0429, 0.5429, 0.1872, 0.6872, 0.4571, 0.9571, 0.3128, 0.1872, 0.4571, 0.25, 0.25, 0.4571, 0.3128, 0.4571, 0.3128, 0.25, 0.25, 0.3128, 0.0429, 0.3128, 0.0429, 0.25, 0.25, 0.0429, 0.1872, 0.0429, 0.1872, 0.25, 0.25, 0.1872, 0.4571, 0.8128, 0.0429, 0.5429, 0.1872, 0.6872, 0.4571, 0.9571, 0.3128, 0.1872, 0.4571, 0.25, 0.25, 0.4571, 0.3128, 0.4571, 0.3128, 0.25, 0.25, 0.3128, 0.0429, 0.3128, 0.0429, 0.25, 0.25, 0.0429, 0.1872, 0.0429, 0.1872, 0.25, 0.25, 0.1872, 0.4571, 0.8128, 0.0429, 0.5429, 0.1872, 0.6872, 0.4571, 0.9571, 0.3128, 0.1872, 0.4571, 0.25, 0.25, 0.4571, 0.3128, 0.4571, 0.3128, 0.25, 0.25, 0.3128, 0.0429, 0.3128, 0.0429, 0.25, 0.25, 0.0429, 0.1872, 0.0429, 0.1872, 0.25, 0.25, 0.1872, 0.4571, 0.8128, 0.0429, 0.5429, 0.1872, 0.6872, 0.4571, 0.9571, 0.3128])
me_cone_005.materials.append(mat_material_001)
me_cone_005.update()
me_cone_004 = bpy.data.meshes.new('Cone.004')
me_cone_004.from_pydata([(-0.03179, -0.1095, 0.3993), (0.1048, -0.1728, 0.3629), (0.03179, -0.291, 0.2945), (-0.1048, -0.2279, 0.3311), (-1.332e-15, -1.199, 2.076), (-0.03179, -0.2945, 0.291), (0.1048, -0.3311, 0.2279), (0.03179, -0.3993, 0.1095), (-0.1048, -0.3629, 0.1728), (-3.573e-08, -2.076, 1.199), (-0.03179, -0.4005, 0.1048), (0.1048, -0.4007, 0.03179), (0.03179, -0.4005, -0.1048), (-0.1048, -0.4007, -0.03179), (-9.761e-08, -2.398, 7.507e-07), (-0.03179, -0.3993, -0.1095), (0.1048, -0.3629, -0.1728), (0.03179, -0.2945, -0.291), (-0.1048, -0.3311, -0.2279), (-1.691e-07, -2.076, -1.199), (-0.03179, -0.291, -0.2945), (0.1048, -0.2279, -0.3311), (0.03179, -0.1095, -0.3993), (-0.1048, -0.1728, -0.3629), (-2.309e-07, -1.199, -2.076), (-0.03179, 0.1095, -0.3993), (0.1048, 0.1728, -0.3629), (0.03179, 0.291, -0.2945), (-0.1048, 0.2279, -0.3311), (-2.667e-07, 1.199, -2.076), (-0.03179, 0.2945, -0.291), (0.1048, 0.3311, -0.2279), (0.03179, 0.3993, -0.1095), (-0.1048, 0.3629, -0.1728), (-2.309e-07, 2.076, -1.199), (-0.03179, 0.4005, -0.1048), (0.1048, 0.4007, -0.03179), (0.03179, 0.4005, 0.1048), (-0.1048, 0.4007, 0.03179), (-1.691e-07, 2.398, -2.593e-06), (-0.03179, 0.3993, 0.1095), (0.1048, 0.3629, 0.1728), (0.03179, 0.2945, 0.291), (-0.1048, 0.3311, 0.2279), (-9.761e-08, 2.076, 1.199), (-0.03179, 0.291, 0.2945), (0.1048, 0.2279, 0.3311), (0.03179, 0.1095, 0.3993), (-0.1048, 0.1728, 0.3629), (-3.573e-08, 1.199, 2.076)], [], [(0, 4, 1), (1, 4, 2), (2, 4, 3), (3, 4, 0), (2, 3, 0, 1), (5, 9, 6), (6, 9, 7), (7, 9, 8), (8, 9, 5), (7, 8, 5, 6), (10, 14, 11), (11, 14, 12), (12, 14, 13), (13, 14, 10), (12, 13, 10, 11), (15, 19, 16), (16, 19, 17), (17, 19, 18), (18, 19, 15), (17, 18, 15, 16), (20, 24, 21), (21, 24, 22), (22, 24, 23), (23, 24, 20), (22, 23, 20, 21), (25, 29, 26), (26, 29, 27), (27, 29, 28), (28, 29, 25), (27, 28, 25, 26), (30, 34, 31), (31, 34, 32), (32, 34, 33), (33, 34, 30), (32, 33, 30, 31), (35, 39, 36), (36, 39, 37), (37, 39, 38), (38, 39, 35), (37, 38, 35, 36), (40, 44, 41), (41, 44, 42), (42, 44, 43), (43, 44, 40), (42, 43, 40, 41), (45, 49, 46), (46, 49, 47), (47, 49, 48), (48, 49, 45), (47, 48, 45, 46)])
_uv = me_cone_004.uv_layers.new(name='UVMap')
_uv.uv.foreach_set('vector', [0.1872, 0.4571, 0.25, 0.25, 0.4571, 0.3128, 0.4571, 0.3128, 0.25, 0.25, 0.3128, 0.0429, 0.3128, 0.0429, 0.25, 0.25, 0.0429, 0.1872, 0.0429, 0.1872, 0.25, 0.25, 0.1872, 0.4571, 0.8128, 0.0429, 0.5429, 0.1872, 0.6872, 0.4571, 0.9571, 0.3128, 0.1872, 0.4571, 0.25, 0.25, 0.4571, 0.3128, 0.4571, 0.3128, 0.25, 0.25, 0.3128, 0.0429, 0.3128, 0.0429, 0.25, 0.25, 0.0429, 0.1872, 0.0429, 0.1872, 0.25, 0.25, 0.1872, 0.4571, 0.8128, 0.0429, 0.5429, 0.1872, 0.6872, 0.4571, 0.9571, 0.3128, 0.1872, 0.4571, 0.25, 0.25, 0.4571, 0.3128, 0.4571, 0.3128, 0.25, 0.25, 0.3128, 0.0429, 0.3128, 0.0429, 0.25, 0.25, 0.0429, 0.1872, 0.0429, 0.1872, 0.25, 0.25, 0.1872, 0.4571, 0.8128, 0.0429, 0.5429, 0.1872, 0.6872, 0.4571, 0.9571, 0.3128, 0.1872, 0.4571, 0.25, 0.25, 0.4571, 0.3128, 0.4571, 0.3128, 0.25, 0.25, 0.3128, 0.0429, 0.3128, 0.0429, 0.25, 0.25, 0.0429, 0.1872, 0.0429, 0.1872, 0.25, 0.25, 0.1872, 0.4571, 0.8128, 0.0429, 0.5429, 0.1872, 0.6872, 0.4571, 0.9571, 0.3128, 0.1872, 0.4571, 0.25, 0.25, 0.4571, 0.3128, 0.4571, 0.3128, 0.25, 0.25, 0.3128, 0.0429, 0.3128, 0.0429, 0.25, 0.25, 0.0429, 0.1872, 0.0429, 0.1872, 0.25, 0.25, 0.1872, 0.4571, 0.8128, 0.0429, 0.5429, 0.1872, 0.6872, 0.4571, 0.9571, 0.3128, 0.1872, 0.4571, 0.25, 0.25, 0.4571, 0.3128, 0.4571, 0.3128, 0.25, 0.25, 0.3128, 0.0429, 0.3128, 0.0429, 0.25, 0.25, 0.0429, 0.1872, 0.0429, 0.1872, 0.25, 0.25, 0.1872, 0.4571, 0.8128, 0.0429, 0.5429, 0.1872, 0.6872, 0.4571, 0.9571, 0.3128, 0.1872, 0.4571, 0.25, 0.25, 0.4571, 0.3128, 0.4571, 0.3128, 0.25, 0.25, 0.3128, 0.0429, 0.3128, 0.0429, 0.25, 0.25, 0.0429, 0.1872, 0.0429, 0.1872, 0.25, 0.25, 0.1872, 0.4571, 0.8128, 0.0429, 0.5429, 0.1872, 0.6872, 0.4571, 0.9571, 0.3128, 0.1872, 0.4571, 0.25, 0.25, 0.4571, 0.3128, 0.4571, 0.3128, 0.25, 0.25, 0.3128, 0.0429, 0.3128, 0.0429, 0.25, 0.25, 0.0429, 0.1872, 0.0429, 0.1872, 0.25, 0.25, 0.1872, 0.4571, 0.8128, 0.0429, 0.5429, 0.1872, 0.6872, 0.4571, 0.9571, 0.3128, 0.1872, 0.4571, 0.25, 0.25, 0.4571, 0.3128, 0.4571, 0.3128, 0.25, 0.25, 0.3128, 0.0429, 0.3128, 0.0429, 0.25, 0.25, 0.0429, 0.1872, 0.0429, 0.1872, 0.25, 0.25, 0.1872, 0.4571, 0.8128, 0.0429, 0.5429, 0.1872, 0.6872, 0.4571, 0.9571, 0.3128, 0.1872, 0.4571, 0.25, 0.25, 0.4571, 0.3128, 0.4571, 0.3128, 0.25, 0.25, 0.3128, 0.0429, 0.3128, 0.0429, 0.25, 0.25, 0.0429, 0.1872, 0.0429, 0.1872, 0.25, 0.25, 0.1872, 0.4571, 0.8128, 0.0429, 0.5429, 0.1872, 0.6872, 0.4571, 0.9571, 0.3128])
me_cone_004.materials.append(mat_material_001)
me_cone_004.update()
me_icosphere_002 = bpy.data.meshes.new('Icosphere.002')
me_icosphere_002.from_pydata([(0.0, 0.0, -1.0), (0.7236, -0.5257, -0.4472), (-0.2764, -0.8506, -0.4472), (-0.8944, 0.0, -0.4472), (-0.2764, 0.8506, -0.4472), (0.7236, 0.5257, -0.4472), (0.2764, -0.8506, 0.4472), (-0.7236, -0.5257, 0.4472), (-0.7236, 0.5257, 0.4472), (0.2764, 0.8506, 0.4472), (0.8944, 0.0, 0.4472), (0.0, 0.0, 1.0), (-0.1625, -0.5, -0.8507), (0.4253, -0.309, -0.8507), (0.2629, -0.809, -0.5257), (0.8506, 0.0, -0.5257), (0.4253, 0.309, -0.8507), (-0.5257, 0.0, -0.8507), (-0.6882, -0.5, -0.5257), (-0.1625, 0.5, -0.8507), (-0.6882, 0.5, -0.5257), (0.2629, 0.809, -0.5257), (0.9511, -0.309, 0.0), (0.9511, 0.309, 0.0), (0.0, -1.0, 0.0), (0.5878, -0.809, 0.0), (-0.9511, -0.309, 0.0), (-0.5878, -0.809, 0.0), (-0.5878, 0.809, 0.0), (-0.9511, 0.309, 0.0), (0.5878, 0.809, 0.0), (0.0, 1.0, 0.0), (0.6882, -0.5, 0.5257), (-0.2629, -0.809, 0.5257), (-0.8506, 0.0, 0.5257), (-0.2629, 0.809, 0.5257), (0.6882, 0.5, 0.5257), (0.1625, -0.5, 0.8507), (0.5257, 0.0, 0.8507), (-0.4253, -0.309, 0.8507), (-0.4253, 0.309, 0.8507), (0.1625, 0.5, 0.8507)], [], [(0, 13, 12), (1, 13, 15), (0, 12, 17), (0, 17, 19), (0, 19, 16), (1, 15, 22), (2, 14, 24), (3, 18, 26), (4, 20, 28), (5, 21, 30), (1, 22, 25), (2, 24, 27), (3, 26, 29), (4, 28, 31), (5, 30, 23), (6, 32, 37), (7, 33, 39), (8, 34, 40), (9, 35, 41), (10, 36, 38), (38, 41, 11), (38, 36, 41), (36, 9, 41), (41, 40, 11), (41, 35, 40), (35, 8, 40), (40, 39, 11), (40, 34, 39), (34, 7, 39), (39, 37, 11), (39, 33, 37), (33, 6, 37), (37, 38, 11), (37, 32, 38), (32, 10, 38), (23, 36, 10), (23, 30, 36), (30, 9, 36), (31, 35, 9), (31, 28, 35), (28, 8, 35), (29, 34, 8), (29, 26, 34), (26, 7, 34), (27, 33, 7), (27, 24, 33), (24, 6, 33), (25, 32, 6), (25, 22, 32), (22, 10, 32), (30, 31, 9), (30, 21, 31), (21, 4, 31), (28, 29, 8), (28, 20, 29), (20, 3, 29), (26, 27, 7), (26, 18, 27), (18, 2, 27), (24, 25, 6), (24, 14, 25), (14, 1, 25), (22, 23, 10), (22, 15, 23), (15, 5, 23), (16, 21, 5), (16, 19, 21), (19, 4, 21), (19, 20, 4), (19, 17, 20), (17, 3, 20), (17, 18, 3), (17, 12, 18), (12, 2, 18), (15, 16, 5), (15, 13, 16), (13, 0, 16), (12, 14, 2), (12, 13, 14), (13, 1, 14)])
_uv = me_icosphere_002.uv_layers.new(name='UVMap')
_uv.uv.foreach_set('vector', [-2.682, -2.126, -2.227, -1.338, -3.136, -1.338, -1.773, -0.5511, -1.318, -1.338, -0.8636, -0.5511, 4.591, -2.126, 5.045, -1.338, 4.136, -1.338, 2.773, -2.126, 3.227, -1.338, 2.318, -1.338, 0.9546, -2.126, 1.409, -1.338, 0.5, -1.338, -1.773, -0.5511, -0.8636, -0.5511, -1.318, 0.2362, -3.591, -0.5511, -2.682, -0.5511, -3.136, 0.2362, 3.682, -0.5511, 4.591, -0.5511, 4.136, 0.2362, 1.864, -0.5511, 2.773, -0.5511, 2.318, 0.2362, 0.04546, -0.5511, 0.9546, -0.5511, 0.5, 0.2362, -1.773, -0.5511, -1.318, 0.2362, -2.227, 0.2362, -3.591, -0.5511, -3.136, 0.2362, -4.045, 0.2362, 3.682, -0.5511, 4.136, 0.2362, 3.227, 0.2362, 1.864, -0.5511, 2.318, 0.2362, 1.409, 0.2362, 0.04546, -0.5511, 0.5, 0.2362, -0.4091, 0.2362, -2.682, 1.023, -1.773, 1.023, -2.227, 1.811, -4.5, 1.023, -3.591, 1.023, -4.045, 1.811, 2.773, 1.023, 3.682, 1.023, 3.227, 1.811, 0.9546, 1.023, 1.864, 1.023, 1.409, 1.811, -0.8636, 1.023, 0.04546, 1.023, -0.4091, 1.811, -0.4091, 1.811, 0.5, 1.811, 0.04546, 2.598, -0.4091, 1.811, 0.04546, 1.023, 0.5, 1.811, 0.04546, 1.023, 0.9546, 1.023, 0.5, 1.811, 1.409, 1.811, 2.318, 1.811, 1.864, 2.598, 1.409, 1.811, 1.864, 1.023, 2.318, 1.811, 1.864, 1.023, 2.773, 1.023, 2.318, 1.811, 3.227, 1.811, 4.136, 1.811, 3.682, 2.598, 3.227, 1.811, 3.682, 1.023, 4.136, 1.811, 3.682, 1.023, 4.591, 1.023, 4.136, 1.811, -4.045, 1.811, -3.136, 1.811, -3.591, 2.598, -4.045, 1.811, -3.591, 1.023, -3.136, 1.811, -3.591, 1.023, -2.682, 1.023, -3.136, 1.811, -2.227, 1.811, -1.318, 1.811, -1.773, 2.598, -2.227, 1.811, -1.773, 1.023, -1.318, 1.811, -1.773, 1.023, -0.8636, 1.023, -1.318, 1.811, -0.4091, 0.2362, 0.04546, 1.023, -0.8636, 1.023, -0.4091, 0.2362, 0.5, 0.2362, 0.04546, 1.023, 0.5, 0.2362, 0.9546, 1.023, 0.04546, 1.023, 1.409, 0.2362, 1.864, 1.023, 0.9546, 1.023, 1.409, 0.2362, 2.318, 0.2362, 1.864, 1.023, 2.318, 0.2362, 2.773, 1.023, 1.864, 1.023, 3.227, 0.2362, 3.682, 1.023, 2.773, 1.023, 3.227, 0.2362, 4.136, 0.2362, 3.682, 1.023, 4.136, 0.2362, 4.591, 1.023, 3.682, 1.023, -4.045, 0.2362, -3.591, 1.023, -4.5, 1.023, -4.045, 0.2362, -3.136, 0.2362, -3.591, 1.023, -3.136, 0.2362, -2.682, 1.023, -3.591, 1.023, -2.227, 0.2362, -1.773, 1.023, -2.682, 1.023, -2.227, 0.2362, -1.318, 0.2362, -1.773, 1.023, -1.318, 0.2362, -0.8636, 1.023, -1.773, 1.023, 0.5, 0.2362, 1.409, 0.2362, 0.9546, 1.023, 0.5, 0.2362, 0.9546, -0.5511, 1.409, 0.2362, 0.9546, -0.5511, 1.864, -0.5511, 1.409, 0.2362, 2.318, 0.2362, 3.227, 0.2362, 2.773, 1.023, 2.318, 0.2362, 2.773, -0.5511, 3.227, 0.2362, 2.773, -0.5511, 3.682, -0.5511, 3.227, 0.2362, 4.136, 0.2362, 5.045, 0.2362, 4.591, 1.023, 4.136, 0.2362, 4.591, -0.5511, 5.045, 0.2362, 4.591, -0.5511, 5.5, -0.5511, 5.045, 0.2362, -3.136, 0.2362, -2.227, 0.2362, -2.682, 1.023, -3.136, 0.2362, -2.682, -0.5511, -2.227, 0.2362, -2.682, -0.5511, -1.773, -0.5511, -2.227, 0.2362, -1.318, 0.2362, -0.4091, 0.2362, -0.8636, 1.023, -1.318, 0.2362, -0.8636, -0.5511, -0.4091, 0.2362, -0.8636, -0.5511, 0.04546, -0.5511, -0.4091, 0.2362, 0.5, -1.338, 0.9546, -0.5511, 0.04546, -0.5511, 0.5, -1.338, 1.409, -1.338, 0.9546, -0.5511, 1.409, -1.338, 1.864, -0.5511, 0.9546, -0.5511, 2.318, -1.338, 2.773, -0.5511, 1.864, -0.5511, 2.318, -1.338, 3.227, -1.338, 2.773, -0.5511, 3.227, -1.338, 3.682, -0.5511, 2.773, -0.5511, 4.136, -1.338, 4.591, -0.5511, 3.682, -0.5511, 4.136, -1.338, 5.045, -1.338, 4.591, -0.5511, 5.045, -1.338, 5.5, -0.5511, 4.591, -0.5511, -0.8636, -0.5511, -0.4091, -1.338, 0.04546, -0.5511, -0.8636, -0.5511, -1.318, -1.338, -0.4091, -1.338, -1.318, -1.338, -0.8636, -2.126, -0.4091, -1.338, -3.136, -1.338, -2.682, -0.5511, -3.591, -0.5511, -3.136, -1.338, -2.227, -1.338, -2.682, -0.5511, -2.227, -1.338, -1.773, -0.5511, -2.682, -0.5511])
me_icosphere_002.materials.append(mat_material_001)
me_icosphere_002.update()

# ---- objects
ob_cone = bpy.data.objects.new('Cone', me_cone)
ob_empty = bpy.data.objects.new('Empty', None)
ob_empty_001 = bpy.data.objects.new('Empty.001', None)
ob_cone_001 = bpy.data.objects.new('Cone.001', me_cone_001)
ob_empty_002 = bpy.data.objects.new('Empty.002', None)
ob_cone_002 = bpy.data.objects.new('Cone.002', me_cone_002)
ob_empty_003 = bpy.data.objects.new('Empty.003', None)
ob_cone_003 = bpy.data.objects.new('Cone.003', me_cone_003)
ob_icosphere = bpy.data.objects.new('Icosphere', me_icosphere_001)
ob_cone_007 = bpy.data.objects.new('Cone.007', me_cone_007)
ob_cone_006 = bpy.data.objects.new('Cone.006', me_cone_006)
ob_cone_005 = bpy.data.objects.new('Cone.005', me_cone_005)
ob_cone_004 = bpy.data.objects.new('Cone.004', me_cone_004)
ob_icosphere_001 = bpy.data.objects.new('Icosphere.001', me_icosphere_002)

# ---- transforms, parenting, visibility, modifiers, constraints
ob_cone.location = (0.0, 1.49e-08, 0.0)
_m = ob_cone.modifiers.new('Array', 'ARRAY')
_m.count = 12
_m.use_relative_offset = False
_m.use_object_offset = True
_m.offset_object = ob_empty
ob_empty.location = (0.0, 0.0, 0.0)
ob_empty.rotation_euler = (0.5236, 0.0, 0.0)
ob_empty_001.location = (7.451e-09, 7.451e-09, 0.0)
ob_empty_001.rotation_euler = (0.5236, -0.0, 1.571)
ob_cone_001.location = (-7.451e-09, 7.451e-09, 0.0)
ob_cone_001.rotation_euler = (0.0, -0.0, 1.571)
_m = ob_cone_001.modifiers.new('Array', 'ARRAY')
_m.count = 12
_m.use_relative_offset = False
_m.use_object_offset = True
_m.offset_object = ob_empty_001
ob_empty_002.location = (5.268e-09, 1.272e-08, 0.0)
ob_empty_002.rotation_euler = (0.5236, -0.0, 2.356)
ob_cone_002.location = (-5.268e-09, 2.182e-09, 0.0)
ob_cone_002.rotation_euler = (0.0, -0.0, 2.356)
_m = ob_cone_002.modifiers.new('Array', 'ARRAY')
_m.count = 12
_m.use_relative_offset = False
_m.use_object_offset = True
_m.offset_object = ob_empty_002
ob_empty_003.location = (-5.268e-09, 1.272e-08, 0.0)
ob_empty_003.rotation_euler = (0.5236, -0.0, 3.927)
ob_cone_003.location = (5.268e-09, 2.182e-09, 0.0)
ob_cone_003.rotation_euler = (0.0, -0.0, 3.927)
_m = ob_cone_003.modifiers.new('Array', 'ARRAY')
_m.count = 12
_m.use_relative_offset = False
_m.use_object_offset = True
_m.offset_object = ob_empty_003
ob_icosphere.location = (0.0, 0.0, 0.0)
ob_icosphere.scale = (0.4, 0.4, 0.4)
ob_cone_007.location = (0.0, 1.49e-08, 0.0)
ob_cone_006.location = (-7.451e-09, 7.451e-09, 0.0)
ob_cone_006.rotation_euler = (0.0, -0.0, 1.571)
ob_cone_005.location = (-5.268e-09, 2.182e-09, 0.0)
ob_cone_005.rotation_euler = (0.0, -0.0, 2.356)
ob_cone_004.location = (5.268e-09, 2.182e-09, 0.0)
ob_cone_004.rotation_euler = (0.0, -0.0, 3.927)
ob_icosphere_001.location = (0.0, 0.0, 0.0)
ob_icosphere_001.scale = (0.4, 0.4, 0.4)

# ---- collection membership
col_collection.objects.link(ob_cone)
col_collection.objects.link(ob_empty)
col_collection.objects.link(ob_empty_001)
col_collection.objects.link(ob_cone_001)
col_collection.objects.link(ob_empty_002)
col_collection.objects.link(ob_cone_002)
col_collection.objects.link(ob_empty_003)
col_collection.objects.link(ob_cone_003)
col_collection.objects.link(ob_icosphere)
col_collection_001.objects.link(ob_cone_007)
col_collection_001.objects.link(ob_cone_006)
col_collection_001.objects.link(ob_cone_005)
col_collection_001.objects.link(ob_cone_004)
col_collection_001.objects.link(ob_icosphere_001)

# ---- scene / render settings (as saved in the file)
scene.frame_start = 1; scene.frame_end = 250; scene.frame_set(1)
scene.render.engine = 'BLENDER_EEVEE_NEXT'
scene.cycles.sampling_pattern = 'TABULATED_SOBOL'
scene.view_settings.view_transform = 'Filmic'
bpy.context.view_layer.update()

# ---- added for rendering (the .blend has no active camera and no usable light): camera, sun
cam_auto = bpy.data.cameras.new('AutoCamera')
cam_auto.lens = 50.0
cam_auto.sensor_width = 36.0
cam_auto.clip_end = 1000.0
ob_auto_camera = bpy.data.objects.new('AutoCamera', cam_auto)
scene.collection.objects.link(ob_auto_camera)
ob_auto_camera.location = (7.68432, -9.22119, 6.14746)
ob_auto_camera.rotation_euler = (1.09748, -7.21219e-08, 0.694738)
scene.camera = ob_auto_camera
light_auto_sun = bpy.data.lights.new('AutoSun', 'SUN')
light_auto_sun.energy = 3.0
light_auto_sun.angle = 0.0523599
ob_auto_sun = bpy.data.objects.new('AutoSun', light_auto_sun)
scene.collection.objects.link(ob_auto_sun)
ob_auto_sun.rotation_euler = (0.872665, 0.174533, 0.523599)
bpy.context.view_layer.update()

